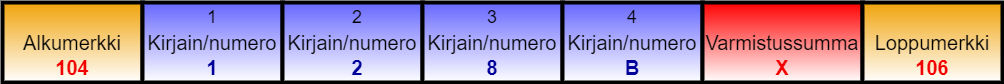

The diagram above was exported from draw.io. Its source (the exported page's mxGraphModel, read from the mxfile embedded in the PNG):
<mxGraphModel dx="1074" dy="536" grid="1" gridSize="10" guides="1" tooltips="1" connect="1" arrows="1" fold="1" page="1" pageScale="1" pageWidth="1169" pageHeight="827" math="0" shadow="0">
  <root>
    <mxCell id="0" />
    <mxCell id="1" parent="0" />
    <mxCell id="2" value="Alkumerkki" style="rounded=0;whiteSpace=wrap;html=1;fillColor=#f0a30a;fontColor=#000000;strokeColor=#000000;gradientDirection=south;gradientColor=#FFFFFF;strokeWidth=4;fontSize=20;" vertex="1" parent="1">
      <mxGeometry x="40" y="40" width="140" height="80" as="geometry" />
    </mxCell>
    <mxCell id="3" value="Kirjain/numero" style="rounded=0;whiteSpace=wrap;html=1;fillColor=#6666FF;fontColor=#000000;strokeColor=#000000;gradientDirection=south;gradientColor=#FFFFFF;strokeWidth=4;fontSize=20;" vertex="1" parent="1">
      <mxGeometry x="180" y="40" width="140" height="80" as="geometry" />
    </mxCell>
    <mxCell id="4" value="Kirjain/numero" style="rounded=0;whiteSpace=wrap;html=1;fillColor=#6666FF;fontColor=#000000;strokeColor=#000000;gradientDirection=south;gradientColor=#FFFFFF;strokeWidth=4;fontSize=20;" vertex="1" parent="1">
      <mxGeometry x="320" y="40" width="140" height="80" as="geometry" />
    </mxCell>
    <mxCell id="5" value="Kirjain/numero" style="rounded=0;whiteSpace=wrap;html=1;fillColor=#6666FF;fontColor=#000000;strokeColor=#000000;gradientDirection=south;gradientColor=#FFFFFF;strokeWidth=4;fontSize=20;" vertex="1" parent="1">
      <mxGeometry x="460" y="40" width="140" height="80" as="geometry" />
    </mxCell>
    <mxCell id="6" value="Kirjain/numero" style="rounded=0;whiteSpace=wrap;html=1;fillColor=#6666FF;fontColor=#000000;strokeColor=#000000;gradientDirection=south;gradientColor=#FFFFFF;strokeWidth=4;fontSize=20;" vertex="1" parent="1">
      <mxGeometry x="600" y="40" width="140" height="80" as="geometry" />
    </mxCell>
    <mxCell id="7" value="Varmistussumma" style="rounded=0;whiteSpace=wrap;html=1;fillColor=#FF0000;fontColor=#000000;strokeColor=#000000;gradientDirection=south;gradientColor=#FFFFFF;strokeWidth=4;fontSize=20;" vertex="1" parent="1">
      <mxGeometry x="740" y="40" width="160" height="80" as="geometry" />
    </mxCell>
    <mxCell id="8" value="Loppumerkki" style="rounded=0;whiteSpace=wrap;html=1;fillColor=#f0a30a;fontColor=#000000;strokeColor=#000000;gradientDirection=south;gradientColor=#FFFFFF;strokeWidth=4;fontSize=20;" vertex="1" parent="1">
      <mxGeometry x="900" y="40" width="140" height="80" as="geometry" />
    </mxCell>
    <mxCell id="9" value="1" style="text;html=1;align=center;verticalAlign=middle;whiteSpace=wrap;rounded=0;fontSize=18;" vertex="1" parent="1">
      <mxGeometry x="220" y="40" width="60" height="30" as="geometry" />
    </mxCell>
    <mxCell id="10" value="2" style="text;html=1;align=center;verticalAlign=middle;whiteSpace=wrap;rounded=0;fontSize=18;" vertex="1" parent="1">
      <mxGeometry x="365" y="40" width="60" height="30" as="geometry" />
    </mxCell>
    <mxCell id="11" value="3" style="text;html=1;align=center;verticalAlign=middle;whiteSpace=wrap;rounded=0;fontSize=18;" vertex="1" parent="1">
      <mxGeometry x="500" y="40" width="60" height="30" as="geometry" />
    </mxCell>
    <mxCell id="12" value="4" style="text;html=1;align=center;verticalAlign=middle;whiteSpace=wrap;rounded=0;fontSize=18;" vertex="1" parent="1">
      <mxGeometry x="640" y="40" width="60" height="30" as="geometry" />
    </mxCell>
    <mxCell id="13" value="&lt;font color=&quot;#f20000&quot; style=&quot;font-size: 20px;&quot;&gt;&lt;b&gt;104&lt;/b&gt;&lt;/font&gt;" style="text;html=1;align=center;verticalAlign=middle;whiteSpace=wrap;rounded=0;" vertex="1" parent="1">
      <mxGeometry x="80" y="90" width="60" height="30" as="geometry" />
    </mxCell>
    <mxCell id="14" value="&lt;font color=&quot;#f20000&quot; style=&quot;font-size: 20px;&quot;&gt;&lt;b&gt;106&lt;/b&gt;&lt;/font&gt;" style="text;html=1;align=center;verticalAlign=middle;whiteSpace=wrap;rounded=0;" vertex="1" parent="1">
      <mxGeometry x="940" y="90" width="60" height="30" as="geometry" />
    </mxCell>
    <mxCell id="15" value="&lt;font color=&quot;#f20000&quot; style=&quot;font-size: 20px;&quot;&gt;&lt;b&gt;X&lt;/b&gt;&lt;/font&gt;" style="text;html=1;align=center;verticalAlign=middle;whiteSpace=wrap;rounded=0;" vertex="1" parent="1">
      <mxGeometry x="790" y="90" width="60" height="30" as="geometry" />
    </mxCell>
    <mxCell id="16" value="&lt;font color=&quot;#000099&quot; style=&quot;font-size: 20px;&quot;&gt;&lt;b style=&quot;&quot;&gt;1&lt;/b&gt;&lt;/font&gt;" style="text;html=1;align=center;verticalAlign=middle;whiteSpace=wrap;rounded=0;" vertex="1" parent="1">
      <mxGeometry x="220" y="90" width="60" height="30" as="geometry" />
    </mxCell>
    <mxCell id="17" value="&lt;font color=&quot;#000099&quot; style=&quot;font-size: 20px;&quot;&gt;&lt;b style=&quot;&quot;&gt;2&lt;/b&gt;&lt;/font&gt;" style="text;html=1;align=center;verticalAlign=middle;whiteSpace=wrap;rounded=0;" vertex="1" parent="1">
      <mxGeometry x="365" y="90" width="60" height="30" as="geometry" />
    </mxCell>
    <mxCell id="18" value="&lt;font color=&quot;#000099&quot; style=&quot;font-size: 20px;&quot;&gt;&lt;b style=&quot;&quot;&gt;8&lt;/b&gt;&lt;/font&gt;" style="text;html=1;align=center;verticalAlign=middle;whiteSpace=wrap;rounded=0;" vertex="1" parent="1">
      <mxGeometry x="500" y="90" width="60" height="30" as="geometry" />
    </mxCell>
    <mxCell id="19" value="&lt;font color=&quot;#000099&quot; style=&quot;font-size: 20px;&quot;&gt;&lt;b style=&quot;&quot;&gt;B&lt;/b&gt;&lt;/font&gt;" style="text;html=1;align=center;verticalAlign=middle;whiteSpace=wrap;rounded=0;" vertex="1" parent="1">
      <mxGeometry x="640" y="90" width="60" height="30" as="geometry" />
    </mxCell>
  </root>
</mxGraphModel>